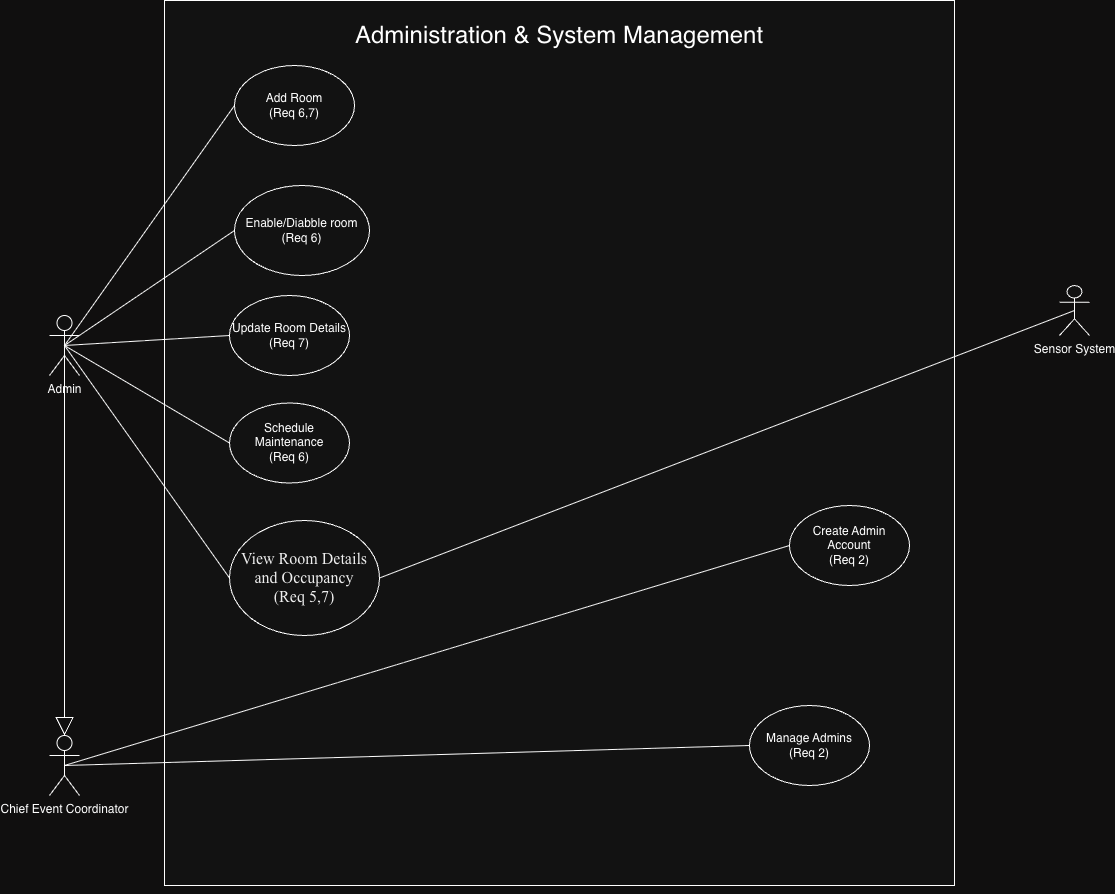

The diagram above was exported from draw.io. Its source (the exported page's mxGraphModel, read from the mxfile embedded in the PNG):
<mxGraphModel dx="1198" dy="694" grid="1" gridSize="10" guides="1" tooltips="1" connect="1" arrows="1" fold="1" page="1" pageScale="1" pageWidth="850" pageHeight="1100" background="light-dark(#ffffff, #100f0f)" math="0" shadow="0">
  <root>
    <mxCell id="0" />
    <mxCell id="1" parent="0" />
    <mxCell id="LGz8rOSD8HjQEmrHSjIG-20" value="" style="rounded=0;whiteSpace=wrap;html=1;" parent="1" vertex="1">
      <mxGeometry x="235" y="215" width="790" height="885" as="geometry" />
    </mxCell>
    <mxCell id="LGz8rOSD8HjQEmrHSjIG-4" value="Chief Event Coordinator" style="shape=umlActor;verticalLabelPosition=bottom;verticalAlign=top;html=1;outlineConnect=0;fillColor=default;" parent="1" vertex="1">
      <mxGeometry x="120" y="950" width="30" height="60" as="geometry" />
    </mxCell>
    <mxCell id="LGz8rOSD8HjQEmrHSjIG-16" value="Admin" style="shape=umlActor;verticalLabelPosition=bottom;verticalAlign=top;html=1;outlineConnect=0;" parent="1" vertex="1">
      <mxGeometry x="120" y="530" width="30" height="60" as="geometry" />
    </mxCell>
    <mxCell id="LGz8rOSD8HjQEmrHSjIG-18" value="Sensor System" style="shape=umlActor;verticalLabelPosition=bottom;verticalAlign=top;html=1;outlineConnect=0;" parent="1" vertex="1">
      <mxGeometry x="1130" y="500" width="30" height="50" as="geometry" />
    </mxCell>
    <mxCell id="LGz8rOSD8HjQEmrHSjIG-23" value="Add Room&lt;div&gt;(Req 6,7)&lt;/div&gt;" style="ellipse;whiteSpace=wrap;html=1;" parent="1" vertex="1">
      <mxGeometry x="305" y="280" width="120" height="80" as="geometry" />
    </mxCell>
    <mxCell id="LGz8rOSD8HjQEmrHSjIG-27" value="Update Room Details&lt;div&gt;(Req 7)&lt;/div&gt;" style="ellipse;whiteSpace=wrap;html=1;" parent="1" vertex="1">
      <mxGeometry x="300" y="510" width="120" height="80" as="geometry" />
    </mxCell>
    <mxCell id="LGz8rOSD8HjQEmrHSjIG-28" value="Schedule Maintenance&lt;div&gt;(Req 6)&lt;/div&gt;" style="ellipse;whiteSpace=wrap;html=1;" parent="1" vertex="1">
      <mxGeometry x="300" y="617.5" width="120" height="80" as="geometry" />
    </mxCell>
    <mxCell id="Ot9iNDskQsVqBu0z55Tn-20" value="Create Admin Account&lt;div&gt;(Req 2)&lt;/div&gt;" style="ellipse;whiteSpace=wrap;html=1;" parent="1" vertex="1">
      <mxGeometry x="860" y="720" width="120" height="80" as="geometry" />
    </mxCell>
    <mxCell id="Ot9iNDskQsVqBu0z55Tn-21" value="Manage Admins&lt;div&gt;(Req 2)&lt;/div&gt;" style="ellipse;whiteSpace=wrap;html=1;" parent="1" vertex="1">
      <mxGeometry x="820" y="920" width="120" height="80" as="geometry" />
    </mxCell>
    <mxCell id="mRPJT1MVRIgchVOrjXyj-1" value="Enable/Diabble room&lt;div&gt;(Req 6)&lt;/div&gt;" style="ellipse;whiteSpace=wrap;html=1;" parent="1" vertex="1">
      <mxGeometry x="305" y="400" width="135" height="90" as="geometry" />
    </mxCell>
    <mxCell id="f9IqXEFQyzuZ4jQ30dh9-16" value="" style="endArrow=block;endSize=16;endFill=0;html=1;rounded=0;exitX=0.5;exitY=0.5;exitDx=0;exitDy=0;exitPerimeter=0;entryX=0.5;entryY=0;entryDx=0;entryDy=0;entryPerimeter=0;" parent="1" source="LGz8rOSD8HjQEmrHSjIG-16" target="LGz8rOSD8HjQEmrHSjIG-4" edge="1">
      <mxGeometry width="160" relative="1" as="geometry">
        <mxPoint x="50" y="650" as="sourcePoint" />
        <mxPoint x="50" y="1040" as="targetPoint" />
      </mxGeometry>
    </mxCell>
    <mxCell id="f9IqXEFQyzuZ4jQ30dh9-18" style="edgeStyle=orthogonalEdgeStyle;rounded=0;orthogonalLoop=1;jettySize=auto;html=1;exitX=0.5;exitY=1;exitDx=0;exitDy=0;" parent="1" source="LGz8rOSD8HjQEmrHSjIG-20" target="LGz8rOSD8HjQEmrHSjIG-20" edge="1">
      <mxGeometry relative="1" as="geometry" />
    </mxCell>
    <mxCell id="f9IqXEFQyzuZ4jQ30dh9-24" value="&lt;font style=&quot;font-size: 24px;&quot;&gt;Administration &amp;amp; System Management&lt;/font&gt;" style="text;html=1;whiteSpace=wrap;strokeColor=none;fillColor=none;align=center;verticalAlign=middle;rounded=0;" parent="1" vertex="1">
      <mxGeometry x="400" y="230" width="460" height="40" as="geometry" />
    </mxCell>
    <mxCell id="f9IqXEFQyzuZ4jQ30dh9-25" value="" style="endArrow=none;html=1;rounded=0;exitX=0.5;exitY=0.5;exitDx=0;exitDy=0;exitPerimeter=0;entryX=0;entryY=0.5;entryDx=0;entryDy=0;" parent="1" source="LGz8rOSD8HjQEmrHSjIG-16" target="LGz8rOSD8HjQEmrHSjIG-23" edge="1">
      <mxGeometry width="50" height="50" relative="1" as="geometry">
        <mxPoint x="630" y="460" as="sourcePoint" />
        <mxPoint x="680" y="410" as="targetPoint" />
      </mxGeometry>
    </mxCell>
    <mxCell id="f9IqXEFQyzuZ4jQ30dh9-26" value="" style="endArrow=none;html=1;rounded=0;entryX=0;entryY=0.5;entryDx=0;entryDy=0;exitX=0.5;exitY=0.5;exitDx=0;exitDy=0;exitPerimeter=0;" parent="1" source="LGz8rOSD8HjQEmrHSjIG-16" target="mRPJT1MVRIgchVOrjXyj-1" edge="1">
      <mxGeometry width="50" height="50" relative="1" as="geometry">
        <mxPoint x="630" y="460" as="sourcePoint" />
        <mxPoint x="680" y="410" as="targetPoint" />
      </mxGeometry>
    </mxCell>
    <mxCell id="f9IqXEFQyzuZ4jQ30dh9-27" value="" style="endArrow=none;html=1;rounded=0;exitX=0.5;exitY=0.5;exitDx=0;exitDy=0;exitPerimeter=0;entryX=0;entryY=0.5;entryDx=0;entryDy=0;" parent="1" source="LGz8rOSD8HjQEmrHSjIG-16" target="LGz8rOSD8HjQEmrHSjIG-27" edge="1">
      <mxGeometry width="50" height="50" relative="1" as="geometry">
        <mxPoint x="630" y="460" as="sourcePoint" />
        <mxPoint x="680" y="410" as="targetPoint" />
      </mxGeometry>
    </mxCell>
    <mxCell id="f9IqXEFQyzuZ4jQ30dh9-28" value="" style="endArrow=none;html=1;rounded=0;entryX=0;entryY=0.5;entryDx=0;entryDy=0;exitX=0.5;exitY=0.5;exitDx=0;exitDy=0;exitPerimeter=0;" parent="1" source="LGz8rOSD8HjQEmrHSjIG-16" target="LGz8rOSD8HjQEmrHSjIG-28" edge="1">
      <mxGeometry width="50" height="50" relative="1" as="geometry">
        <mxPoint x="90" y="620" as="sourcePoint" />
        <mxPoint x="680" y="390" as="targetPoint" />
      </mxGeometry>
    </mxCell>
    <mxCell id="f9IqXEFQyzuZ4jQ30dh9-29" value="" style="endArrow=none;html=1;rounded=0;entryX=0.5;entryY=0.5;entryDx=0;entryDy=0;entryPerimeter=0;exitX=0;exitY=0.5;exitDx=0;exitDy=0;" parent="1" source="LGz8rOSD8HjQEmrHSjIG-24" target="LGz8rOSD8HjQEmrHSjIG-16" edge="1">
      <mxGeometry width="50" height="50" relative="1" as="geometry">
        <mxPoint x="410" y="640" as="sourcePoint" />
        <mxPoint x="460" y="590" as="targetPoint" />
      </mxGeometry>
    </mxCell>
    <mxCell id="f9IqXEFQyzuZ4jQ30dh9-30" value="" style="endArrow=none;html=1;rounded=0;exitX=0.5;exitY=0.5;exitDx=0;exitDy=0;exitPerimeter=0;entryX=0;entryY=0.5;entryDx=0;entryDy=0;" parent="1" source="LGz8rOSD8HjQEmrHSjIG-4" target="Ot9iNDskQsVqBu0z55Tn-20" edge="1">
      <mxGeometry width="50" height="50" relative="1" as="geometry">
        <mxPoint x="580" y="570" as="sourcePoint" />
        <mxPoint x="630" y="520" as="targetPoint" />
      </mxGeometry>
    </mxCell>
    <mxCell id="f9IqXEFQyzuZ4jQ30dh9-32" value="" style="endArrow=none;html=1;rounded=0;entryX=1;entryY=0.5;entryDx=0;entryDy=0;exitX=0.5;exitY=0.5;exitDx=0;exitDy=0;exitPerimeter=0;" parent="1" source="LGz8rOSD8HjQEmrHSjIG-18" target="LGz8rOSD8HjQEmrHSjIG-24" edge="1">
      <mxGeometry width="50" height="50" relative="1" as="geometry">
        <mxPoint x="580" y="680" as="sourcePoint" />
        <mxPoint x="630" y="630" as="targetPoint" />
      </mxGeometry>
    </mxCell>
    <mxCell id="LGz8rOSD8HjQEmrHSjIG-24" value="&lt;span id=&quot;docs-internal-guid-76678670-7fff-f336-7658-99bac370e56b&quot;&gt;&lt;span style=&quot;font-size: 12pt; font-family: &amp;quot;Times New Roman&amp;quot;, serif; color: rgb(0, 0, 0); background-color: transparent; font-variant-numeric: normal; font-variant-east-asian: normal; font-variant-alternates: normal; font-variant-position: normal; font-variant-emoji: normal; vertical-align: baseline; white-space-collapse: preserve;&quot;&gt;View Room Details and Occupancy&lt;/span&gt;&lt;/span&gt;&lt;div&gt;&lt;span&gt;&lt;span style=&quot;font-size: 12pt; font-family: &amp;quot;Times New Roman&amp;quot;, serif; color: rgb(0, 0, 0); background-color: transparent; font-variant-numeric: normal; font-variant-east-asian: normal; font-variant-alternates: normal; font-variant-position: normal; font-variant-emoji: normal; vertical-align: baseline; white-space-collapse: preserve;&quot;&gt;(Req 5,7)&lt;/span&gt;&lt;/span&gt;&lt;/div&gt;" style="ellipse;whiteSpace=wrap;html=1;" parent="1" vertex="1">
      <mxGeometry x="300" y="735" width="150" height="115" as="geometry" />
    </mxCell>
    <mxCell id="WZCz0bU1DKjZ0TXDY9pm-3" value="" style="endArrow=none;html=1;rounded=0;exitX=0.5;exitY=0.5;exitDx=0;exitDy=0;exitPerimeter=0;entryX=0;entryY=0.5;entryDx=0;entryDy=0;" parent="1" source="LGz8rOSD8HjQEmrHSjIG-4" target="Ot9iNDskQsVqBu0z55Tn-21" edge="1">
      <mxGeometry width="50" height="50" relative="1" as="geometry">
        <mxPoint x="145" y="990" as="sourcePoint" />
        <mxPoint x="870" y="770" as="targetPoint" />
      </mxGeometry>
    </mxCell>
  </root>
</mxGraphModel>